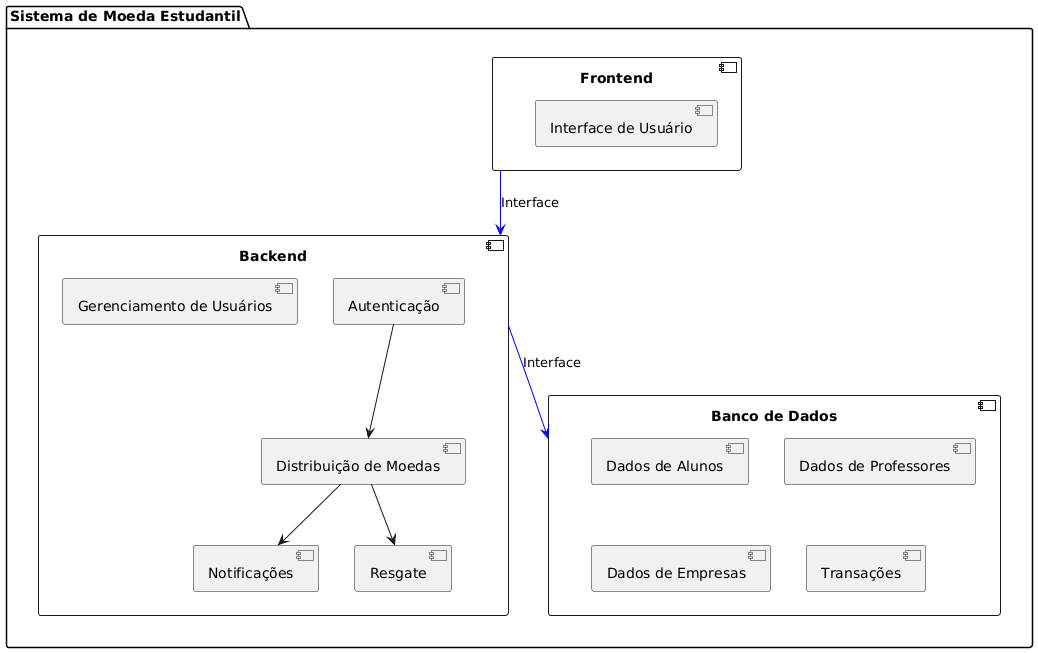

The diagram above was rendered by PlantUML. Its source (embedded in the PNG):
@startuml
package "Sistema de Moeda Estudantil" {

  [Frontend] -[#blue]-> [Backend] : Interface
  [Backend] -[#blue]-> [Banco de Dados] : Interface

  component "Frontend" {
    [Interface de Usuário]
  }

  component "Backend" {
    [Autenticação] --> [Distribuição de Moedas]
    [Distribuição de Moedas] --> [Notificações]
    [Distribuição de Moedas] --> [Resgate]
    [Gerenciamento de Usuários]
  }

  component "Banco de Dados" {
    [Dados de Alunos]
    [Dados de Professores]
    [Dados de Empresas]
    [Transações]
  }

}
@enduml